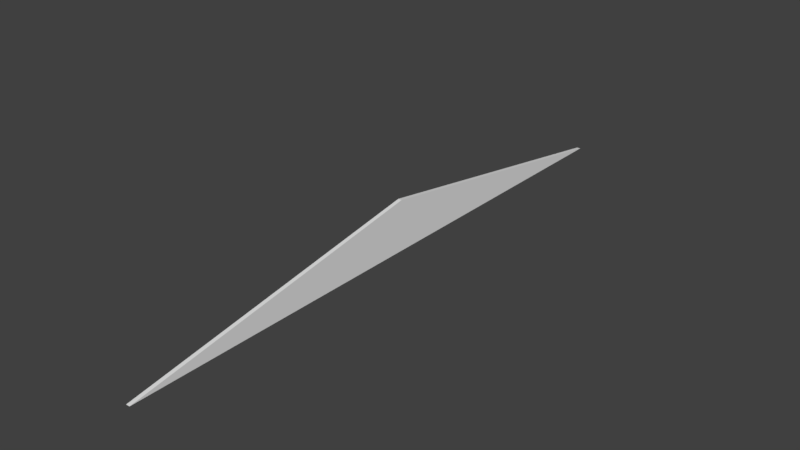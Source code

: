 # Source: HallWallRooftopBack_0.15x24x2.blend  (saved by Blender 2.79.0; exported with 4.5.12 LTS)
import bpy
from mathutils import Matrix  # noqa: F401  (used for matrix-valued properties, if any)

bpy.ops.wm.read_factory_settings(use_empty=True)
scene = bpy.context.scene
scene.name = 'Scene'

# ---- collections
col_collection_1 = bpy.data.collections.new('Collection 1'); scene.collection.children.link(col_collection_1)

# ---- materials (node trees are filled in below, after node groups)
mat_material = bpy.data.materials.new('Material')
mat_material.alpha_threshold = 0.0
mat_material.use_transparent_shadow = False
mat_material.roughness = 0.5
mat_material.line_color = (0.0, 0.0, 0.0, 1.0)

# ---- material node trees

# ---- world
world_world = bpy.data.worlds.new('World'); scene.world = world_world
world_world.color = (0.05088, 0.05088, 0.05088)
world_world.use_sun_shadow = False
world_world.sun_shadow_jitter_overblur = 0.0
world_world.cycles.sampling_method = 'MANUAL'

# ---- meshes
me_hallwallrooftopback_0_15x24x2 = bpy.data.meshes.new('HallWallRooftopBack_0.15x24x2')
me_hallwallrooftopback_0_15x24x2.from_pydata([(0.15, 24.0, 0.0), (0.15, -1.788e-07, 0.0), (0.0, 0.0, 0.0), (4.768e-07, 24.0, 0.0), (0.15, 12.0, 2.0), (-2.98e-08, 12.0, 2.0), (0.15, 12.0, 0.0), (2.384e-07, 12.0, 0.0)], [], [(0, 6, 1, 2, 7, 3), (7, 2, 5), (3, 5, 4, 0), (7, 5, 3), (2, 1, 4, 5), (6, 4, 1), (4, 6, 0)])
me_hallwallrooftopback_0_15x24x2.materials.append(mat_material)
me_hallwallrooftopback_0_15x24x2.use_remesh_preserve_volume = False
me_hallwallrooftopback_0_15x24x2.use_remesh_preserve_attributes = False
me_hallwallrooftopback_0_15x24x2.use_mirror_vertex_groups = False
me_hallwallrooftopback_0_15x24x2.update()

# ---- objects
ob_hallwallrooftopback_0_15x24x2 = bpy.data.objects.new('HallWallRooftopBack_0.15x24x2', me_hallwallrooftopback_0_15x24x2)

# ---- transforms, parenting, visibility, modifiers, constraints
ob_hallwallrooftopback_0_15x24x2.location = (-1.192e-07, 1.788e-07, 0.0)
ob_hallwallrooftopback_0_15x24x2.lock_rotations_4d = False
ob_hallwallrooftopback_0_15x24x2.empty_display_type = 'ARROWS'
ob_hallwallrooftopback_0_15x24x2.lineart.crease_threshold = 0.0

# ---- collection membership
col_collection_1.objects.link(ob_hallwallrooftopback_0_15x24x2)

# ---- scene / render settings (as saved in the file)
scene.frame_start = 1; scene.frame_end = 250; scene.frame_set(79)
scene.render.engine = 'BLENDER_EEVEE_NEXT'
scene.render.resolution_percentage = 50
scene.render.dither_intensity = 0.0
scene.cycles.use_denoising = False
scene.cycles.samples = 128
scene.cycles.sampling_pattern = 'TABULATED_SOBOL'
scene.cycles.use_adaptive_sampling = False
scene.cycles.use_light_tree = False
scene.cycles.blur_glossy = 0.0
scene.cycles.sample_clamp_indirect = 0.0
scene.view_settings.view_transform = 'Standard'
bpy.context.view_layer.update()

# ---- added for rendering (the .blend has no active camera and no usable light): camera, sun
cam_auto = bpy.data.cameras.new('AutoCamera')
cam_auto.lens = 50.0
cam_auto.sensor_width = 36.0
cam_auto.clip_end = 1000.0
ob_auto_camera = bpy.data.objects.new('AutoCamera', cam_auto)
scene.collection.objects.link(ob_auto_camera)
ob_auto_camera.location = (22.3578, -14.7394, 18.8262)
ob_auto_camera.rotation_euler = (1.09748, -7.21219e-08, 0.694738)
scene.camera = ob_auto_camera
light_auto_sun = bpy.data.lights.new('AutoSun', 'SUN')
light_auto_sun.energy = 3.0
light_auto_sun.angle = 0.0523599
ob_auto_sun = bpy.data.objects.new('AutoSun', light_auto_sun)
scene.collection.objects.link(ob_auto_sun)
ob_auto_sun.rotation_euler = (0.872665, 0.174533, 0.523599)
bpy.context.view_layer.update()
